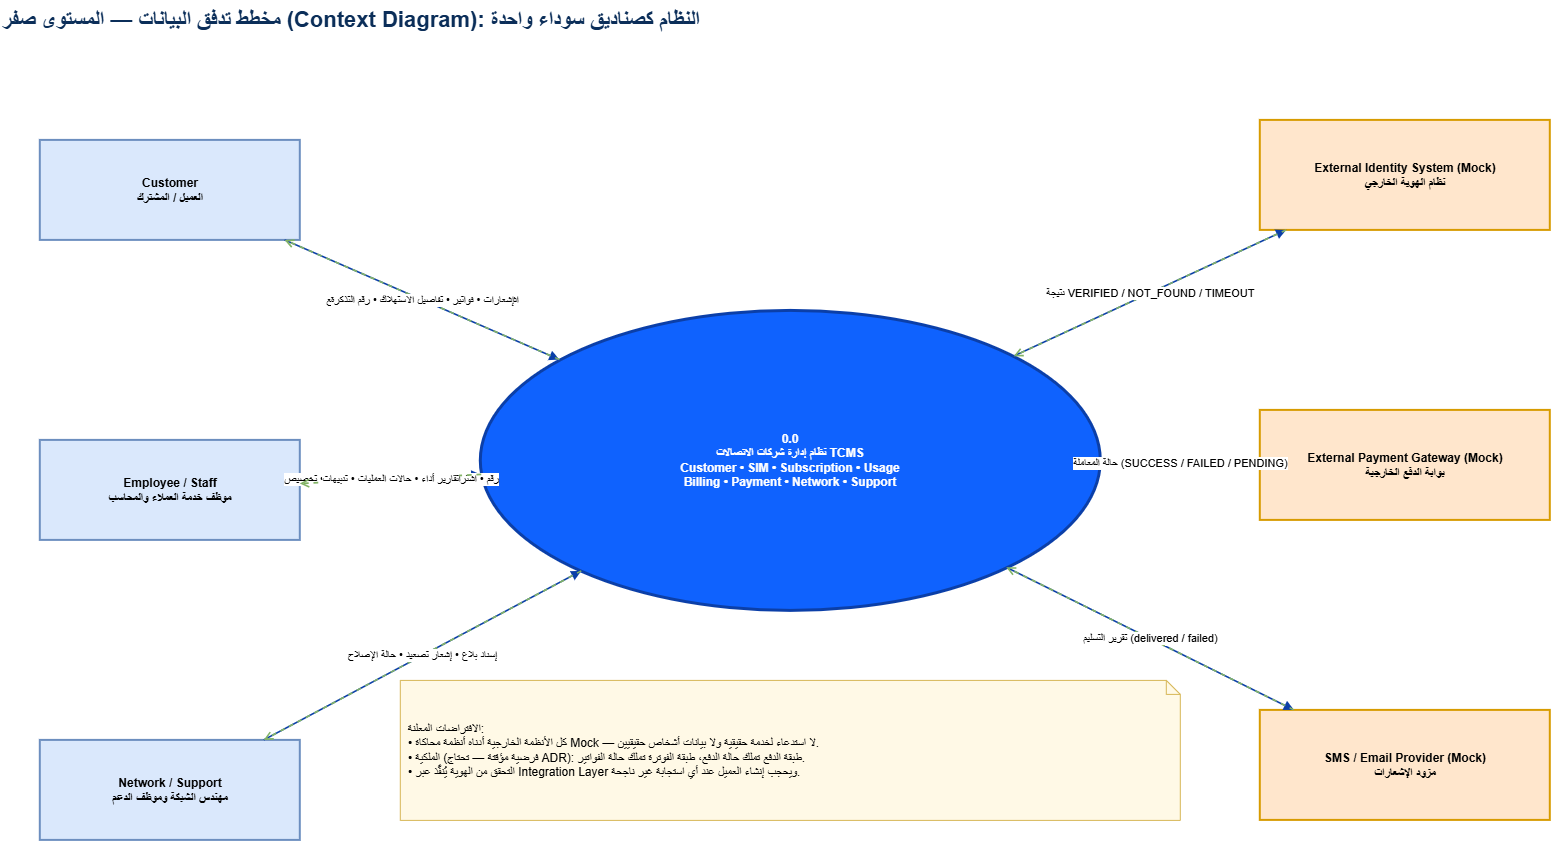

The diagram above was exported from draw.io. Its source (the exported page's mxGraphModel, read from the mxfile embedded in the PNG):
<mxGraphModel dx="1770" dy="2187" grid="1" gridSize="10" guides="1" tooltips="1" connect="1" arrows="1" fold="1" page="1" pageScale="1" pageWidth="1654" pageHeight="1169" math="0" shadow="0">
  <root>
    <mxCell id="0" />
    <mxCell id="1" parent="0" />
    <mxCell id="title_tcms-dfd-0" parent="1" style="text;html=1;align=left;fontSize=22;fontStyle=1;fontColor=#0B2E59;verticalAlign=middle;" value="مخطط تدفق البيانات — المستوى صفر (Context Diagram): النظام كصناديق سوداء واحدة" vertex="1">
      <mxGeometry height="40" width="1400" x="40" y="20" as="geometry" />
    </mxCell>
    <mxCell id="x_cust" parent="1" style="shape=rect;whiteSpace=wrap;html=1;fillColor=#DAE8FC;strokeColor=#6C8EBF;strokeWidth=2;fontStyle=1;align=center;rounded=0;" value="Customer&#10;العميل / المشترك" vertex="1">
      <mxGeometry height="100" width="260" x="80" y="160" as="geometry" />
    </mxCell>
    <mxCell id="x_emp" parent="1" style="shape=rect;whiteSpace=wrap;html=1;fillColor=#DAE8FC;strokeColor=#6C8EBF;strokeWidth=2;fontStyle=1;align=center;rounded=0;" value="Employee / Staff&#10;موظف خدمة العملاء والمحاسب" vertex="1">
      <mxGeometry height="100" width="260" x="80" y="460" as="geometry" />
    </mxCell>
    <mxCell id="x_eng" parent="1" style="shape=rect;whiteSpace=wrap;html=1;fillColor=#DAE8FC;strokeColor=#6C8EBF;strokeWidth=2;fontStyle=1;align=center;rounded=0;" value="Network / Support&#10;مهندس الشبكة وموظف الدعم" vertex="1">
      <mxGeometry height="100" width="260" x="80" y="760" as="geometry" />
    </mxCell>
    <mxCell id="x_id" parent="1" style="shape=rect;whiteSpace=wrap;html=1;fillColor=#FFE6CC;strokeColor=#D79B00;strokeWidth=2;fontStyle=1;align=center;rounded=0;" value="External Identity System (Mock)&#10;نظام الهوية الخارجي" vertex="1">
      <mxGeometry height="110" width="290" x="1300" y="140" as="geometry" />
    </mxCell>
    <mxCell id="x_pay" parent="1" style="shape=rect;whiteSpace=wrap;html=1;fillColor=#FFE6CC;strokeColor=#D79B00;strokeWidth=2;fontStyle=1;align=center;rounded=0;" value="External Payment Gateway (Mock)&#10;بوابة الدفع الخارجية" vertex="1">
      <mxGeometry height="110" width="290" x="1300" y="430" as="geometry" />
    </mxCell>
    <mxCell id="x_sms" parent="1" style="shape=rect;whiteSpace=wrap;html=1;fillColor=#FFE6CC;strokeColor=#D79B00;strokeWidth=2;fontStyle=1;align=center;rounded=0;" value="SMS / Email Provider (Mock)&#10;مزود الإشعارات" vertex="1">
      <mxGeometry height="110" width="290" x="1300" y="730" as="geometry" />
    </mxCell>
    <mxCell id="p0" parent="1" style="ellipse;whiteSpace=wrap;html=1;fillColor=#0F62FE;fontColor=#FFFFFF;strokeColor=#0B3FA8;strokeWidth=3;fontStyle=1;align=center;" value="0.0&#10;نظام إدارة شركات الاتصالات TCMS&#10;Customer • SIM • Subscription • Usage&#10;Billing • Payment • Network • Support" vertex="1">
      <mxGeometry height="300" width="620" x="520" y="330" as="geometry" />
    </mxCell>
    <mxCell id="f1" edge="1" parent="1" source="x_cust" style="endArrow=block;endFill=1;html=1;rounded=1;strokeWidth=1.6;strokeColor=#0B3FA8;labelBackgroundColor=#FFFFFF;fontSize=11;" target="p0" value="اشتراك جديد • استعلام فاتورة • بلاغ تذكرة • طلب دفع">
      <mxGeometry relative="1" as="geometry" />
    </mxCell>
    <mxCell id="f2" edge="1" parent="1" source="p0" style="endArrow=open;endFill=0;html=1;rounded=1;strokeWidth=1.6;strokeColor=#82B366;labelBackgroundColor=#FFFFFF;fontSize=11;dashed=1;" target="x_cust" value="إشعارات • فواتير • تفاصيل الاستهلاك • رقم التذكرة">
      <mxGeometry relative="1" as="geometry" />
    </mxCell>
    <mxCell id="f3" edge="1" parent="1" source="x_emp" style="endArrow=block;endFill=1;html=1;rounded=1;strokeWidth=1.6;strokeColor=#0B3FA8;labelBackgroundColor=#FFFFFF;fontSize=11;" target="p0" value="بيانات عميل • تخصيص SIM/رقم • اشتراك • فاتورة • سداد">
      <mxGeometry relative="1" as="geometry" />
    </mxCell>
    <mxCell id="f4" edge="1" parent="1" source="p0" style="endArrow=open;endFill=0;html=1;rounded=1;strokeWidth=1.6;strokeColor=#82B366;labelBackgroundColor=#FFFFFF;fontSize=11;dashed=1;" target="x_emp" value="تقارير أداء • حالات العمليات • تنبيهات">
      <mxGeometry relative="1" as="geometry" />
    </mxCell>
    <mxCell id="f5" edge="1" parent="1" source="x_eng" style="endArrow=block;endFill=1;html=1;rounded=1;strokeWidth=1.6;strokeColor=#0B3FA8;labelBackgroundColor=#FFFFFF;fontSize=11;" target="p0" value="بلاغ عطل • حالة تذكرة • بيانات برج">
      <mxGeometry relative="1" as="geometry" />
    </mxCell>
    <mxCell id="f6" edge="1" parent="1" source="p0" style="endArrow=open;endFill=0;html=1;rounded=1;strokeWidth=1.6;strokeColor=#82B366;labelBackgroundColor=#FFFFFF;fontSize=11;dashed=1;" target="x_eng" value="إسناد بلاغ • إشعار تصعيد • حالة الإصلاح">
      <mxGeometry relative="1" as="geometry" />
    </mxCell>
    <mxCell id="f7" edge="1" parent="1" source="p0" style="endArrow=block;endFill=1;html=1;rounded=1;strokeWidth=1.6;strokeColor=#0B3FA8;labelBackgroundColor=#FFFFFF;fontSize=11;" target="x_id" value="طلب التحقق من الرقم الوطني (timeout 3000ms)">
      <mxGeometry relative="1" as="geometry" />
    </mxCell>
    <mxCell id="f8" edge="1" parent="1" source="x_id" style="endArrow=open;endFill=0;html=1;rounded=1;strokeWidth=1.6;strokeColor=#82B366;labelBackgroundColor=#FFFFFF;fontSize=11;dashed=1;" target="p0" value="نتيجة VERIFIED / NOT_FOUND / TIMEOUT">
      <mxGeometry relative="1" as="geometry" />
    </mxCell>
    <mxCell id="f9" edge="1" parent="1" source="p0" style="endArrow=block;endFill=1;html=1;rounded=1;strokeWidth=1.6;strokeColor=#0B3FA8;labelBackgroundColor=#FFFFFF;fontSize=11;" target="x_pay" value="بيانات الدفع والمبلغ + idempotencyKey">
      <mxGeometry relative="1" as="geometry" />
    </mxCell>
    <mxCell id="f10" edge="1" parent="1" source="x_pay" style="endArrow=open;endFill=0;html=1;rounded=1;strokeWidth=1.6;strokeColor=#82B366;labelBackgroundColor=#FFFFFF;fontSize=11;dashed=1;" target="p0" value="حالة المعاملة (SUCCESS / FAILED / PENDING)">
      <mxGeometry relative="1" as="geometry" />
    </mxCell>
    <mxCell id="f11" edge="1" parent="1" source="p0" style="endArrow=block;endFill=1;html=1;rounded=1;strokeWidth=1.6;strokeColor=#0B3FA8;labelBackgroundColor=#FFFFFF;fontSize=11;" target="x_sms" value="محتوى الإشعار (نص + رقم)">
      <mxGeometry relative="1" as="geometry" />
    </mxCell>
    <mxCell id="f12" edge="1" parent="1" source="x_sms" style="endArrow=open;endFill=0;html=1;rounded=1;strokeWidth=1.6;strokeColor=#82B366;labelBackgroundColor=#FFFFFF;fontSize=11;dashed=1;" target="p0" value="تقرير التسليم (delivered / failed)">
      <mxGeometry relative="1" as="geometry" />
    </mxCell>
    <mxCell id="n0" parent="1" style="shape=note;whiteSpace=wrap;html=1;size=14;fillColor=#fff9e6;strokeColor=#d6b656;align=left;spacingLeft=6;" value="الافتراضات المعلنة:&#10;• كل الأنظمة الخارجية أدناه أنظمة محاكاة Mock — لا استدعاء لخدمة حقيقية ولا بيانات أشخاص حقيقيين.&#10;• الملكية (فرضية مؤقتة — تحتاج ADR): طبقة الدفع تملك حالة الدفع، طبقة الفوترة تملك حالة الفواتير.&#10;• التحقق من الهوية يُنفَّذ عبر Integration Layer ويحجب إنشاء العميل عند أي استجابة غير ناجحة." vertex="1">
      <mxGeometry height="140" width="780" x="440" y="700" as="geometry" />
    </mxCell>
  </root>
</mxGraphModel>